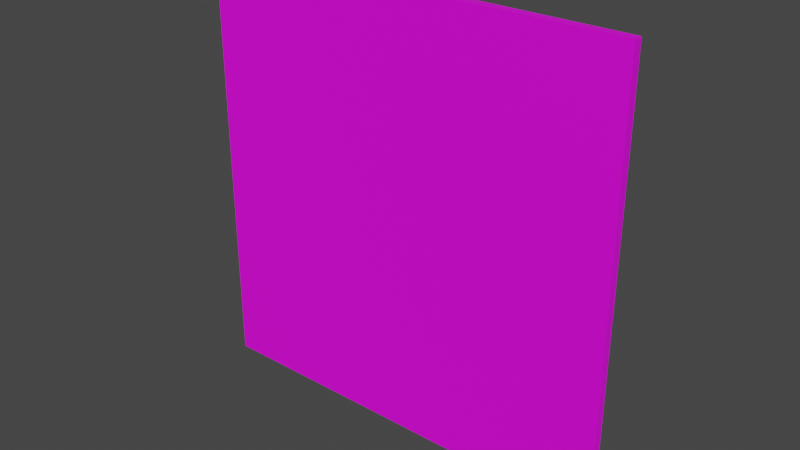 # Source: fixtures_doors_fences_01_56.blend  (saved by Blender 4.0.35; exported with 4.5.12 LTS)
import bpy
from mathutils import Matrix  # noqa: F401  (used for matrix-valued properties, if any)

bpy.ops.wm.read_factory_settings(use_empty=True)
scene = bpy.context.scene
scene.name = 'Scene'

# ---- collections
col_collection = bpy.data.collections.new('Collection'); scene.collection.children.link(col_collection)

# ---- images (referenced by path relative to the original .blend; pixels are not part of the script)
import os
ASSET_DIR = os.environ.get("B2B_ASSET_DIR", "")  # directory of the original .blend (textures are referenced by path, not embedded)
HERE = os.path.dirname(os.path.abspath(__file__))  # packed textures are extracted next to this script under _unpacked/

def load_image(name, relpath, width, height, colorspace="sRGB"):
    """Load a texture the original file referenced (path relative to the .blend, or extracted next to this script)."""
    p = next((c for c in (os.path.join(HERE, relpath), os.path.join(ASSET_DIR, relpath)) if relpath and os.path.exists(c)), "")
    if p:
        img = bpy.data.images.load(p, check_existing=True)
        img.name = name
    else:  # same state as the original file: an image datablock whose file is absent (Cycles renders it pink)
        img = bpy.data.images.new(name, width, height)
        img.source = "FILE"
        img.filepath = "//" + (relpath or name)
    img.colorspace_settings.name = colorspace
    return img
img_models_fixtures_doors_fences_01_png = load_image('MODELS_fixtures_doors_fences_01.png', 'MODELS_fixtures_doors_fences_01.png', 1024, 1024, 'sRGB')

# ---- materials (node trees are filled in below, after node groups)
mat_material = bpy.data.materials.new('Material')
mat_material.alpha_threshold = 0.0
mat_material.use_transparent_shadow = False
mat_material.roughness = 0.5
mat_material.line_color = (0.0, 0.0, 0.0, 1.0)

# ---- material node trees
mat_material.use_nodes = True; mat_material.node_tree.nodes.clear()
_N = mat_material.node_tree.nodes; _L = mat_material.node_tree.links
n0 = _N.new('ShaderNodeOutputMaterial'); n0.name = 'Material Output'; n0.location = (300, 300)
n1 = _N.new('ShaderNodeBsdfPrincipled'); n1.name = 'Principled BSDF'; n1.location = (10, 300)
n1.distribution = 'GGX'
n1.subsurface_method = 'RANDOM_WALK_SKIN'
n1.inputs[3].default_value = 1.45
n1.inputs[27].default_value = (0.0, 0.0, 0.0, 1.0)
n1.inputs[28].default_value = 1.0
n2 = _N.new('ShaderNodeTexImage'); n2.name = 'Image Texture'; n2.location = (-413, 192)
n2.image = img_models_fixtures_doors_fences_01_png
_L.new(n1.outputs[0], n0.inputs[0])
_L.new(n2.outputs[0], n1.inputs[0])
n0.is_active_output = True

# ---- world
world_world = bpy.data.worlds.new('World'); scene.world = world_world
world_world.use_nodes = True; world_world.node_tree.nodes.clear()
_N = world_world.node_tree.nodes; _L = world_world.node_tree.links
n0 = _N.new('ShaderNodeOutputWorld'); n0.name = 'World Output'; n0.location = (300, 300)
n1 = _N.new('ShaderNodeBackground'); n1.name = 'Background'; n1.location = (10, 300)
n1.inputs[0].default_value = (0.05088, 0.05088, 0.05088, 1.0)
_L.new(n1.outputs[0], n0.inputs[0])
n0.is_active_output = True
world_world.color = (0.05088, 0.05088, 0.05088)
world_world.use_sun_shadow = False
world_world.sun_shadow_jitter_overblur = 0.0

# ---- meshes
me_door = bpy.data.meshes.new('Door')
me_door.from_pydata([(0.0, 0.5, 2.655), (0.0, 0.5, -1.0), (0.0, -0.5, 2.655), (0.0, -0.5, -1.0), (-27.97, 0.5, 2.655), (-27.97, 0.5, -1.0), (-27.97, -0.5, 2.655), (-27.97, -0.5, -1.0)], [], [(0, 4, 6, 2), (3, 2, 6, 7), (7, 6, 4, 5), (5, 1, 3, 7), (1, 0, 2, 3), (5, 4, 0, 1)])
_uv = me_door.uv_layers.new(name='UVMap')
_uv.uv.foreach_set('vector', [0.005859, 0.3164, 0.126, 0.3779, 0.124, 0.3799, 0.005859, 0.3193, 0.2549, 0.1621, 0.2549, 0.3184, 0.1328, 0.3799, 0.1328, 0.2227, 0.2646, 0.3809, 0.2646, 0.5361, 0.2627, 0.5361, 0.2627, 0.3809, 0.2285, 0.5186, 0.2285, 0.5547, 0.2227, 0.5547, 0.2227, 0.5186, 0.005859, 0.3184, 0.005859, 0.167, 0.003906, 0.1631, 0.003906, 0.3184, 0.126, 0.2236, 0.126, 0.3779, 0.005859, 0.3174, 0.006836, 0.1621])
me_door.materials.append(mat_material)
me_door.use_mirror_vertex_groups = False
me_door.update()
arm_armature = bpy.data.armatures.new('Armature')  # bones are not reproduced

# ---- objects
ob_post = bpy.data.objects.new('Post', me_door)
ob_dummy01 = bpy.data.objects.new('Dummy01', arm_armature)

# ---- transforms, parenting, visibility, modifiers, constraints
ob_post.parent = ob_dummy01
ob_post.location = (0.0, 0.0, 0.55)
ob_post.scale = (0.0715, 0.04125, 0.55)
ob_post.lock_rotations_4d = False
ob_post.empty_display_type = 'ARROWS'
ob_post.lineart.crease_threshold = 0.0
_vg = ob_post.vertex_groups.new(name='DoorBone')
_vg.add([0, 1, 2, 3, 4, 5, 6, 7], 1.0, 'REPLACE')
_m = ob_post.modifiers.new('Armature', 'ARMATURE')
_m.object = ob_dummy01
ob_dummy01.location = (0.0, 0.0, 0.0)

# ---- collection membership
col_collection.objects.link(ob_post)
col_collection.objects.link(ob_dummy01)

# ---- scene / render settings (as saved in the file)
scene.frame_start = 1; scene.frame_end = 250; scene.frame_set(1)
scene.render.engine = 'BLENDER_EEVEE_NEXT'
scene.cycles.sampling_pattern = 'TABULATED_SOBOL'
scene.view_settings.view_transform = 'Filmic'
bpy.context.view_layer.update()

# ---- added for rendering (the .blend has no active camera and no usable light): camera, sun
cam_auto = bpy.data.cameras.new('AutoCamera')
cam_auto.lens = 50.0
cam_auto.sensor_width = 36.0
cam_auto.clip_end = 1000.0
ob_auto_camera = bpy.data.objects.new('AutoCamera', cam_auto)
scene.collection.objects.link(ob_auto_camera)
ob_auto_camera.location = (1.62376, -3.14851, 3.10401)
ob_auto_camera.rotation_euler = (1.09748, -7.21219e-08, 0.694738)
scene.camera = ob_auto_camera
light_auto_sun = bpy.data.lights.new('AutoSun', 'SUN')
light_auto_sun.energy = 3.0
light_auto_sun.angle = 0.0523599
ob_auto_sun = bpy.data.objects.new('AutoSun', light_auto_sun)
scene.collection.objects.link(ob_auto_sun)
ob_auto_sun.rotation_euler = (0.872665, 0.174533, 0.523599)
bpy.context.view_layer.update()
